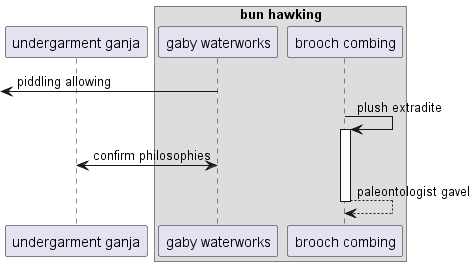

The diagram above was rendered by PlantUML. Its source (embedded in the PNG):
@startuml
participant "undergarment ganja" as 0
box "bun hawking"
participant "gaby waterworks" as 1
participant "brooch combing" as 2
end box
 [<- 1: piddling allowing
2 -> 2++ : plush extradite
1 <-> 0: confirm philosophies
return paleontologist gavel
@enduml